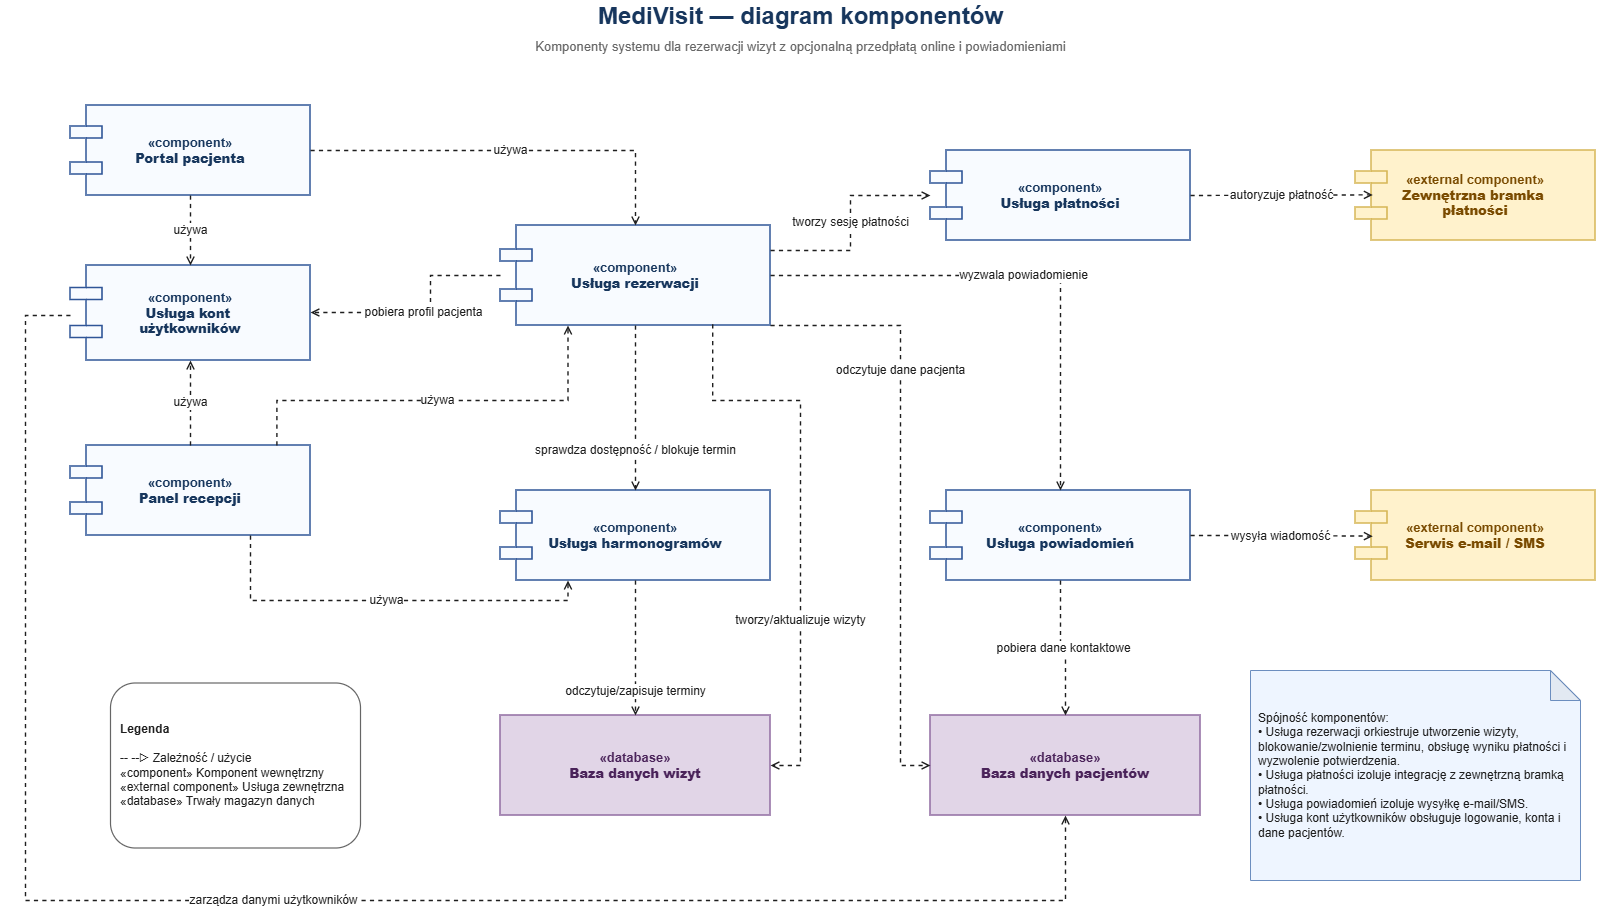

The diagram above was exported from draw.io. Its source (the exported page's mxGraphModel, read from the mxfile embedded in the PNG):
<mxGraphModel dx="1885" dy="991" grid="1" gridSize="10" guides="1" tooltips="1" connect="1" arrows="1" fold="1" page="1" pageScale="1" pageWidth="1500" pageHeight="980" math="0" shadow="0">
  <root>
    <mxCell id="0" />
    <mxCell id="1" parent="0" />
    <mxCell id="title" parent="1" style="text;html=1;strokeColor=none;fillColor=none;fontSize=24;fontStyle=1;fontColor=#17365D;align=center;verticalAlign=middle;" value="MediVisit — diagram komponentów" vertex="1">
      <mxGeometry height="32" width="1600" y="20" as="geometry" />
    </mxCell>
    <mxCell id="subtitle" parent="1" style="text;html=1;strokeColor=none;fillColor=none;fontSize=13;fontColor=#666666;align=center;verticalAlign=middle;" value="Komponenty systemu dla rezerwacji wizyt z opcjonalną przedpłatą online i powiadomieniami" vertex="1">
      <mxGeometry height="22" width="1600" y="55" as="geometry" />
    </mxCell>
    <mxCell id="patient_portal" parent="1" style="shape=component;whiteSpace=wrap;html=1;fillColor=#f8fbff;strokeColor=#2f5597;strokeWidth=1.6;fontSize=13;fontColor=#17365D;fontStyle=1;align=center;verticalAlign=middle;spacing=10;" value="«component»&lt;br&gt;&lt;b&gt;Portal pacjenta&lt;/b&gt;" vertex="1">
      <mxGeometry height="90" width="240" x="70" y="125" as="geometry" />
    </mxCell>
    <mxCell id="user_account_service" parent="1" style="shape=component;whiteSpace=wrap;html=1;fillColor=#f8fbff;strokeColor=#2f5597;strokeWidth=1.6;fontSize=13;fontColor=#17365D;fontStyle=1;align=center;verticalAlign=middle;spacing=10;" value="«component»&lt;br&gt;&lt;b&gt;Usługa kont&amp;nbsp;&lt;/b&gt;&lt;div&gt;&lt;b&gt;użytkowników&lt;/b&gt;&lt;/div&gt;" vertex="1">
      <mxGeometry height="95" width="240" x="70" y="285" as="geometry" />
    </mxCell>
    <mxCell id="reception_panel" parent="1" style="shape=component;whiteSpace=wrap;html=1;fillColor=#f8fbff;strokeColor=#2f5597;strokeWidth=1.6;fontSize=13;fontColor=#17365D;fontStyle=1;align=center;verticalAlign=middle;spacing=10;" value="«component»&lt;br&gt;&lt;b&gt;Panel recepcji&lt;/b&gt;" vertex="1">
      <mxGeometry height="90" width="240" x="70" y="465" as="geometry" />
    </mxCell>
    <mxCell id="booking_service" parent="1" style="shape=component;whiteSpace=wrap;html=1;fillColor=#f8fbff;strokeColor=#2f5597;strokeWidth=1.6;fontSize=13;fontColor=#17365D;fontStyle=1;align=center;verticalAlign=middle;spacing=10;" value="«component»&lt;br&gt;&lt;b&gt;Usługa rezerwacji&lt;/b&gt;" vertex="1">
      <mxGeometry height="100" width="270" x="500" y="245" as="geometry" />
    </mxCell>
    <mxCell id="schedule_service" parent="1" style="shape=component;whiteSpace=wrap;html=1;fillColor=#f8fbff;strokeColor=#2f5597;strokeWidth=1.6;fontSize=13;fontColor=#17365D;fontStyle=1;align=center;verticalAlign=middle;spacing=10;" value="«component»&lt;br&gt;&lt;b&gt;Usługa harmonogramów&lt;/b&gt;" vertex="1">
      <mxGeometry height="90" width="270" x="500" y="510" as="geometry" />
    </mxCell>
    <mxCell id="payment_service" parent="1" style="shape=component;whiteSpace=wrap;html=1;fillColor=#f8fbff;strokeColor=#2f5597;strokeWidth=1.6;fontSize=13;fontColor=#17365D;fontStyle=1;align=center;verticalAlign=middle;spacing=10;" value="«component»&lt;br&gt;&lt;b&gt;Usługa płatności&lt;/b&gt;" vertex="1">
      <mxGeometry height="90" width="260" x="930" y="170" as="geometry" />
    </mxCell>
    <mxCell id="payment_gateway" parent="1" style="shape=component;whiteSpace=wrap;html=1;fillColor=#fff2cc;strokeColor=#d6b656;strokeWidth=1.6;fontSize=13;fontColor=#7a4b00;fontStyle=1;align=center;verticalAlign=middle;spacing=10;" value="«external component»&lt;br&gt;&lt;b&gt;Zewnętrzna bramka&amp;nbsp;&lt;/b&gt;&lt;div&gt;&lt;b&gt;płatności&lt;/b&gt;&lt;/div&gt;" vertex="1">
      <mxGeometry height="90" width="240" x="1355" y="170" as="geometry" />
    </mxCell>
    <mxCell id="notification_service" parent="1" style="shape=component;whiteSpace=wrap;html=1;fillColor=#f8fbff;strokeColor=#2f5597;strokeWidth=1.6;fontSize=13;fontColor=#17365D;fontStyle=1;align=center;verticalAlign=middle;spacing=10;" value="«component»&lt;br&gt;&lt;b&gt;Usługa powiadomień&lt;/b&gt;" vertex="1">
      <mxGeometry height="90" width="260" x="930" y="510" as="geometry" />
    </mxCell>
    <mxCell id="email_sms_service" parent="1" style="shape=component;whiteSpace=wrap;html=1;fillColor=#fff2cc;strokeColor=#d6b656;strokeWidth=1.6;fontSize=13;fontColor=#7a4b00;fontStyle=1;align=center;verticalAlign=middle;spacing=10;" value="«external component»&lt;br&gt;&lt;b&gt;Serwis e-mail / SMS&lt;/b&gt;" vertex="1">
      <mxGeometry height="90" width="240" x="1355" y="510" as="geometry" />
    </mxCell>
    <mxCell id="appointment_db" parent="1" style="shape=cylinder3d;whiteSpace=wrap;boundedLbl=1;backgroundOutline=1;size=15;html=1;fillColor=#e1d5e7;strokeColor=#9673a6;strokeWidth=1.6;fontSize=13;fontColor=#4a235a;fontStyle=1;align=center;verticalAlign=middle;spacing=8;" value="«database»&lt;br&gt;&lt;b&gt;Baza danych wizyt&lt;/b&gt;" vertex="1">
      <mxGeometry height="100" width="270" x="500" y="735" as="geometry" />
    </mxCell>
    <mxCell id="patient_db" parent="1" style="shape=cylinder3d;whiteSpace=wrap;boundedLbl=1;backgroundOutline=1;size=15;html=1;fillColor=#e1d5e7;strokeColor=#9673a6;strokeWidth=1.6;fontSize=13;fontColor=#4a235a;fontStyle=1;align=center;verticalAlign=middle;spacing=8;" value="«database»&lt;br&gt;&lt;b&gt;Baza danych pacjentów&lt;/b&gt;" vertex="1">
      <mxGeometry height="100" width="270" x="930" y="735" as="geometry" />
    </mxCell>
    <mxCell id="dep_portal_booking" edge="1" parent="1" source="patient_portal" style="endArrow=open;html=1;rounded=0;dashed=1;strokeWidth=1.4;strokeColor=#1f1f1f;fontSize=12;fontColor=#1f1f1f;labelBackgroundColor=#ffffff;edgeStyle=orthogonalEdgeStyle;orthogonalLoop=1;jettySize=auto;" target="booking_service" value="używa">
      <mxGeometry relative="1" as="geometry" />
    </mxCell>
    <mxCell id="dep_portal_user" edge="1" parent="1" source="patient_portal" style="endArrow=open;html=1;rounded=0;dashed=1;strokeWidth=1.4;strokeColor=#1f1f1f;fontSize=12;fontColor=#1f1f1f;labelBackgroundColor=#ffffff;edgeStyle=orthogonalEdgeStyle;orthogonalLoop=1;jettySize=auto;" target="user_account_service" value="używa">
      <mxGeometry relative="1" as="geometry" />
    </mxCell>
    <mxCell id="dep_reception_booking" edge="1" parent="1" source="reception_panel" style="endArrow=open;html=1;rounded=0;dashed=1;strokeWidth=1.4;strokeColor=#1f1f1f;fontSize=12;fontColor=#1f1f1f;labelBackgroundColor=#ffffff;edgeStyle=orthogonalEdgeStyle;orthogonalLoop=1;jettySize=auto;entryX=0.25;entryY=1;entryDx=0;entryDy=0;exitX=0.86;exitY=0;exitDx=0;exitDy=0;exitPerimeter=0;" target="booking_service" value="używa">
      <mxGeometry relative="1" as="geometry">
        <Array as="points">
          <mxPoint x="276" y="420" />
          <mxPoint x="568" y="420" />
        </Array>
      </mxGeometry>
    </mxCell>
    <mxCell id="dep_reception_schedule" edge="1" parent="1" source="reception_panel" style="endArrow=open;html=1;rounded=0;dashed=1;strokeWidth=1.4;strokeColor=#1f1f1f;fontSize=12;fontColor=#1f1f1f;labelBackgroundColor=#ffffff;edgeStyle=orthogonalEdgeStyle;orthogonalLoop=1;jettySize=auto;exitX=0.75;exitY=1;exitDx=0;exitDy=0;entryX=0.25;entryY=1;entryDx=0;entryDy=0;" target="schedule_service" value="używa">
      <mxGeometry relative="1" as="geometry" />
    </mxCell>
    <mxCell id="dep_reception_user" edge="1" parent="1" source="reception_panel" style="endArrow=open;html=1;rounded=0;dashed=1;strokeWidth=1.4;strokeColor=#1f1f1f;fontSize=12;fontColor=#1f1f1f;labelBackgroundColor=#ffffff;edgeStyle=orthogonalEdgeStyle;orthogonalLoop=1;jettySize=auto;" target="user_account_service" value="używa">
      <mxGeometry relative="1" as="geometry" />
    </mxCell>
    <mxCell id="dep_booking_user" edge="1" parent="1" source="booking_service" style="endArrow=open;html=1;rounded=0;dashed=1;strokeWidth=1.4;strokeColor=#1f1f1f;fontSize=12;fontColor=#1f1f1f;labelBackgroundColor=#ffffff;edgeStyle=orthogonalEdgeStyle;orthogonalLoop=1;jettySize=auto;" target="user_account_service" value="pobiera profil pacjenta">
      <mxGeometry relative="1" as="geometry">
        <Array as="points">
          <mxPoint x="430" y="295" />
          <mxPoint x="430" y="332" />
        </Array>
      </mxGeometry>
    </mxCell>
    <mxCell id="dep_booking_schedule" edge="1" parent="1" source="booking_service" style="endArrow=open;html=1;rounded=0;dashed=1;strokeWidth=1.4;strokeColor=#1f1f1f;fontSize=12;fontColor=#1f1f1f;labelBackgroundColor=#ffffff;edgeStyle=orthogonalEdgeStyle;orthogonalLoop=1;jettySize=auto;" target="schedule_service" value="sprawdza dostępność / blokuje termin">
      <mxGeometry relative="1" x="0.5152" as="geometry">
        <mxPoint as="offset" />
      </mxGeometry>
    </mxCell>
    <mxCell id="dep_booking_payment" edge="1" parent="1" source="booking_service" style="endArrow=open;html=1;rounded=0;dashed=1;strokeWidth=1.4;strokeColor=#1f1f1f;fontSize=12;fontColor=#1f1f1f;labelBackgroundColor=#ffffff;edgeStyle=orthogonalEdgeStyle;orthogonalLoop=1;jettySize=auto;" target="payment_service" value="tworzy sesję płatności">
      <mxGeometry relative="1" as="geometry">
        <Array as="points">
          <mxPoint x="850" y="270" />
          <mxPoint x="850" y="215" />
        </Array>
      </mxGeometry>
    </mxCell>
    <mxCell id="dep_payment_gateway" edge="1" parent="1" source="payment_service" style="endArrow=open;html=1;rounded=0;dashed=1;strokeWidth=1.4;strokeColor=#1f1f1f;fontSize=12;fontColor=#1f1f1f;labelBackgroundColor=#ffffff;orthogonalLoop=1;jettySize=auto;exitX=1;exitY=0.5;exitDx=0;exitDy=0;entryX=0.072;entryY=0.493;entryDx=0;entryDy=0;entryPerimeter=0;" target="payment_gateway" value="autoryzuje płatność">
      <mxGeometry relative="1" as="geometry">
        <mxPoint x="1310" y="215" as="sourcePoint" />
        <mxPoint x="1290" y="215" as="targetPoint" />
      </mxGeometry>
    </mxCell>
    <mxCell id="dep_booking_notification" edge="1" parent="1" source="booking_service" style="endArrow=open;html=1;rounded=0;dashed=1;strokeWidth=1.4;strokeColor=#1f1f1f;fontSize=12;fontColor=#1f1f1f;labelBackgroundColor=#ffffff;edgeStyle=orthogonalEdgeStyle;orthogonalLoop=1;jettySize=auto;" target="notification_service" value="wyzwala powiadomienie">
      <mxGeometry relative="1" as="geometry" />
    </mxCell>
    <mxCell id="dep_notification_email" edge="1" parent="1" source="notification_service" style="endArrow=open;html=1;rounded=0;dashed=1;strokeWidth=1.4;strokeColor=#1f1f1f;fontSize=12;fontColor=#1f1f1f;labelBackgroundColor=#ffffff;edgeStyle=orthogonalEdgeStyle;orthogonalLoop=1;jettySize=auto;exitX=1;exitY=0.5;exitDx=0;exitDy=0;entryX=0.072;entryY=0.507;entryDx=0;entryDy=0;entryPerimeter=0;" target="email_sms_service" value="wysyła wiadomość">
      <mxGeometry relative="1" as="geometry">
        <mxPoint x="1310" y="555" as="sourcePoint" />
      </mxGeometry>
    </mxCell>
    <mxCell id="dep_schedule_appointments" edge="1" parent="1" source="schedule_service" style="endArrow=open;html=1;rounded=0;dashed=1;strokeWidth=1.4;strokeColor=#1f1f1f;fontSize=12;fontColor=#1f1f1f;labelBackgroundColor=#ffffff;edgeStyle=orthogonalEdgeStyle;orthogonalLoop=1;jettySize=auto;" target="appointment_db" value="odczytuje/zapisuje terminy">
      <mxGeometry relative="1" x="0.6296" as="geometry">
        <mxPoint y="1" as="offset" />
      </mxGeometry>
    </mxCell>
    <mxCell id="dep_booking_appointments" edge="1" parent="1" source="booking_service" style="endArrow=open;html=1;rounded=0;dashed=1;strokeWidth=1.4;strokeColor=#1f1f1f;fontSize=12;fontColor=#1f1f1f;labelBackgroundColor=#ffffff;edgeStyle=orthogonalEdgeStyle;orthogonalLoop=1;jettySize=auto;entryX=1;entryY=0.5;entryDx=0;entryDy=0;exitX=0.786;exitY=0.987;exitDx=0;exitDy=0;exitPerimeter=0;" target="appointment_db" value="tworzy/aktualizuje wizyty">
      <mxGeometry relative="1" x="0.3739" as="geometry">
        <mxPoint as="offset" />
        <Array as="points">
          <mxPoint x="712" y="420" />
          <mxPoint x="800" y="420" />
          <mxPoint x="800" y="785" />
        </Array>
      </mxGeometry>
    </mxCell>
    <mxCell id="dep_booking_patients" edge="1" parent="1" source="booking_service" style="endArrow=open;html=1;rounded=0;dashed=1;strokeWidth=1.4;strokeColor=#1f1f1f;fontSize=12;fontColor=#1f1f1f;labelBackgroundColor=#ffffff;edgeStyle=orthogonalEdgeStyle;orthogonalLoop=1;jettySize=auto;entryX=0;entryY=0.5;entryDx=0;entryDy=0;" target="patient_db" value="odczytuje dane pacjenta">
      <mxGeometry relative="1" x="-0.4164" as="geometry">
        <mxPoint as="offset" />
        <Array as="points">
          <mxPoint x="900" y="345" />
          <mxPoint x="900" y="785" />
        </Array>
      </mxGeometry>
    </mxCell>
    <mxCell id="dep_notification_patients" edge="1" parent="1" source="notification_service" style="endArrow=open;html=1;rounded=0;dashed=1;strokeWidth=1.4;strokeColor=#1f1f1f;fontSize=12;fontColor=#1f1f1f;labelBackgroundColor=#ffffff;edgeStyle=orthogonalEdgeStyle;orthogonalLoop=1;jettySize=auto;" target="patient_db" value="pobiera dane kontaktowe">
      <mxGeometry relative="1" as="geometry" />
    </mxCell>
    <mxCell id="dep_user_patients" edge="1" parent="1" source="user_account_service" style="endArrow=open;html=1;rounded=0;dashed=1;strokeWidth=1.4;strokeColor=#1f1f1f;fontSize=12;fontColor=#1f1f1f;labelBackgroundColor=#ffffff;edgeStyle=orthogonalEdgeStyle;orthogonalLoop=1;jettySize=auto;" target="patient_db" value="zarządza danymi użytkowników">
      <mxGeometry relative="1" as="geometry">
        <Array as="points">
          <mxPoint x="25" y="335" />
          <mxPoint x="25" y="920" />
          <mxPoint x="1065" y="920" />
        </Array>
      </mxGeometry>
    </mxCell>
    <mxCell id="legend" parent="1" style="rounded=1;whiteSpace=wrap;html=1;fillColor=#ffffff;strokeColor=#666666;strokeWidth=1.2;fontSize=12;fontColor=#1f1f1f;align=left;spacing=10;" value="&lt;b&gt;Legenda&lt;/b&gt;&lt;br&gt;&lt;br&gt;-- --▷ Zależność / użycie&lt;br&gt;«component» Komponent wewnętrzny&lt;br&gt;«external component» Usługa zewnętrzna&lt;br&gt;«database» Trwały magazyn danych" vertex="1">
      <mxGeometry height="165" width="250" x="110" y="702.5" as="geometry" />
    </mxCell>
    <mxCell id="note_alignment" parent="1" style="shape=note;whiteSpace=wrap;html=1;backgroundOutline=1;darkOpacity=0.05;fillColor=#eef5ff;strokeColor=#6c8ebf;fontSize=12;fontColor=#1f1f1f;align=left;spacing=8;" value="Spójność komponentów:&lt;br&gt;• Usługa rezerwacji orkiestruje utworzenie wizyty, blokowanie/zwolnienie terminu, obsługę wyniku płatności i wyzwolenie potwierdzenia.&lt;br&gt;• Usługa płatności izoluje integrację z zewnętrzną bramką płatności.&lt;br&gt;• Usługa powiadomień izoluje wysyłkę e-mail/SMS.&lt;br&gt;• Usługa kont użytkowników obsługuje logowanie, konta i dane pacjentów." vertex="1">
      <mxGeometry height="210" width="330" x="1250" y="690" as="geometry" />
    </mxCell>
  </root>
</mxGraphModel>